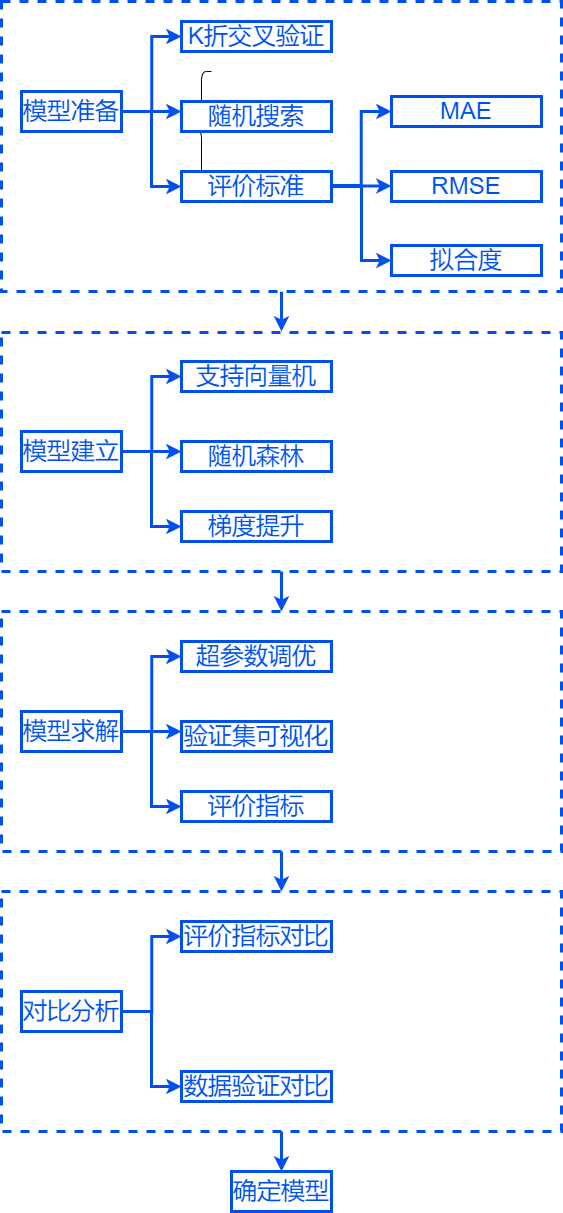

The diagram above was exported from draw.io. Its source (the exported page's mxGraphModel, read from the mxfile embedded in the PNG):
<mxGraphModel dx="1751" dy="2194" grid="0" gridSize="10" guides="1" tooltips="1" connect="1" arrows="1" fold="1" page="1" pageScale="1" pageWidth="827" pageHeight="1169" background="#ffffff" math="0" shadow="0">
  <root>
    <mxCell id="0" />
    <mxCell id="1" parent="0" />
    <mxCell id="71" style="edgeStyle=none;html=1;fontSize=24;fontColor=#0050EF;strokeColor=#0050EF;strokeWidth=3;" edge="1" parent="1" source="70">
      <mxGeometry relative="1" as="geometry">
        <mxPoint x="640" y="330" as="targetPoint" />
      </mxGeometry>
    </mxCell>
    <mxCell id="70" value="" style="rounded=0;whiteSpace=wrap;html=1;dashed=1;fontSize=24;fontColor=#0050EF;strokeColor=#0050EF;strokeWidth=3;fillColor=#FFFFFF;" vertex="1" parent="1">
      <mxGeometry x="360" width="560" height="290" as="geometry" />
    </mxCell>
    <mxCell id="6" value="" style="shape=curlyBracket;whiteSpace=wrap;html=1;rounded=1;fontSize=24;fillColor=#0050EF;size=0.5;" vertex="1" parent="1">
      <mxGeometry x="550" y="70" width="20" height="120" as="geometry" />
    </mxCell>
    <mxCell id="32" value="&lt;font color=&quot;#0050ef&quot;&gt;模型准备&lt;/font&gt;" style="whiteSpace=wrap;html=1;fontSize=24;strokeColor=#0050EF;strokeWidth=3;fillColor=#FFFFFF;" vertex="1" parent="1">
      <mxGeometry x="380" y="90" width="100" height="40" as="geometry" />
    </mxCell>
    <mxCell id="33" value="&lt;font color=&quot;#0050ef&quot;&gt;随机搜索&lt;/font&gt;" style="whiteSpace=wrap;html=1;fontSize=24;strokeColor=#0050EF;strokeWidth=3;fillColor=#FFFFFF;" vertex="1" parent="1">
      <mxGeometry x="540" y="100" width="150" height="30" as="geometry" />
    </mxCell>
    <mxCell id="34" value="" style="edgeStyle=elbowEdgeStyle;elbow=horizontal;html=1;rounded=0;fontSize=24;strokeColor=#0050EF;strokeWidth=3;" edge="1" parent="1" source="32" target="33">
      <mxGeometry relative="1" as="geometry">
        <Array as="points">
          <mxPoint x="520" y="110" />
        </Array>
      </mxGeometry>
    </mxCell>
    <mxCell id="35" value="&lt;font color=&quot;#0050ef&quot;&gt;评价标准&lt;/font&gt;" style="whiteSpace=wrap;html=1;fontSize=24;strokeColor=#0050EF;strokeWidth=3;fillColor=#FFFFFF;" vertex="1" parent="1">
      <mxGeometry x="540" y="170" width="150" height="30" as="geometry" />
    </mxCell>
    <mxCell id="36" value="" style="edgeStyle=elbowEdgeStyle;elbow=horizontal;html=1;rounded=0;fontSize=24;strokeColor=#0050EF;strokeWidth=3;" edge="1" parent="1" source="32" target="35">
      <mxGeometry relative="1" as="geometry">
        <Array as="points">
          <mxPoint x="510" y="160" />
        </Array>
      </mxGeometry>
    </mxCell>
    <mxCell id="37" value="" style="edgeStyle=elbowEdgeStyle;elbow=horizontal;html=1;rounded=0;fontSize=24;strokeColor=#0050EF;strokeWidth=3;" edge="1" target="38" source="32" parent="1">
      <mxGeometry relative="1" as="geometry">
        <mxPoint x="760" y="320" as="sourcePoint" />
      </mxGeometry>
    </mxCell>
    <mxCell id="38" value="&lt;font color=&quot;#0050ef&quot;&gt;K折交叉验证&lt;/font&gt;" style="whiteSpace=wrap;html=1;fontSize=24;strokeColor=#0050EF;strokeWidth=3;fillColor=#FFFFFF;" vertex="1" parent="1">
      <mxGeometry x="540" y="20" width="150" height="30" as="geometry" />
    </mxCell>
    <mxCell id="55" value="" style="edgeStyle=elbowEdgeStyle;elbow=horizontal;html=1;rounded=0;fontSize=24;strokeColor=#0050EF;strokeWidth=3;" edge="1" parent="1">
      <mxGeometry relative="1" as="geometry">
        <mxPoint x="690" y="185" as="sourcePoint" />
        <mxPoint x="750" y="110" as="targetPoint" />
      </mxGeometry>
    </mxCell>
    <mxCell id="56" value="" style="edgeStyle=elbowEdgeStyle;elbow=horizontal;html=1;rounded=0;fontSize=24;strokeColor=#0050EF;strokeWidth=3;" edge="1" parent="1">
      <mxGeometry relative="1" as="geometry">
        <mxPoint x="690" y="184" as="sourcePoint" />
        <mxPoint x="750" y="259" as="targetPoint" />
        <Array as="points">
          <mxPoint x="720" y="234" />
        </Array>
      </mxGeometry>
    </mxCell>
    <mxCell id="57" value="" style="edgeStyle=elbowEdgeStyle;elbow=horizontal;html=1;rounded=0;fontSize=24;strokeColor=#0050EF;strokeWidth=3;" edge="1" parent="1">
      <mxGeometry relative="1" as="geometry">
        <mxPoint x="690" y="184.5" as="sourcePoint" />
        <mxPoint x="750" y="184.5" as="targetPoint" />
        <Array as="points">
          <mxPoint x="730" y="184.5" />
        </Array>
      </mxGeometry>
    </mxCell>
    <mxCell id="58" value="&lt;font color=&quot;#0050ef&quot;&gt;MAE&lt;/font&gt;" style="whiteSpace=wrap;html=1;fontSize=24;strokeColor=#0050EF;strokeWidth=3;fillColor=#FFFFFF;" vertex="1" parent="1">
      <mxGeometry x="750" y="95" width="150" height="30" as="geometry" />
    </mxCell>
    <mxCell id="59" value="&lt;font color=&quot;#0050ef&quot;&gt;RMSE&lt;/font&gt;" style="whiteSpace=wrap;html=1;fontSize=24;strokeColor=#0050EF;strokeWidth=3;fillColor=#FFFFFF;" vertex="1" parent="1">
      <mxGeometry x="750" y="170" width="150" height="30" as="geometry" />
    </mxCell>
    <mxCell id="60" value="&lt;font color=&quot;#0050ef&quot;&gt;拟合度&lt;/font&gt;" style="whiteSpace=wrap;html=1;fontSize=24;strokeColor=#0050EF;strokeWidth=3;fillColor=#FFFFFF;" vertex="1" parent="1">
      <mxGeometry x="750" y="244" width="150" height="30" as="geometry" />
    </mxCell>
    <mxCell id="101" value="" style="group" vertex="1" connectable="0" parent="1">
      <mxGeometry x="380" y="360" width="540" height="260" as="geometry" />
    </mxCell>
    <mxCell id="102" value="" style="rounded=0;whiteSpace=wrap;html=1;dashed=1;fontSize=24;fontColor=#0050EF;strokeColor=#0050EF;strokeWidth=3;fillColor=#FFFFFF;" vertex="1" parent="101">
      <mxGeometry x="-20" y="-29" width="560" height="239" as="geometry" />
    </mxCell>
    <mxCell id="94" value="&lt;font color=&quot;#0050ef&quot;&gt;模型建立&lt;/font&gt;" style="whiteSpace=wrap;html=1;fontSize=24;strokeColor=#0050EF;strokeWidth=3;fillColor=#FFFFFF;" vertex="1" parent="101">
      <mxGeometry y="70" width="100" height="40" as="geometry" />
    </mxCell>
    <mxCell id="95" value="" style="edgeStyle=elbowEdgeStyle;elbow=horizontal;html=1;rounded=0;fontSize=24;strokeColor=#0050EF;strokeWidth=3;" edge="1" source="94" target="100" parent="101">
      <mxGeometry relative="1" as="geometry">
        <mxPoint x="380" y="300" as="sourcePoint" />
      </mxGeometry>
    </mxCell>
    <mxCell id="96" value="" style="edgeStyle=elbowEdgeStyle;elbow=horizontal;html=1;rounded=0;fontSize=24;strokeColor=#0050EF;strokeWidth=3;" edge="1" source="94" target="99" parent="101">
      <mxGeometry relative="1" as="geometry">
        <Array as="points">
          <mxPoint x="140" y="90" />
        </Array>
      </mxGeometry>
    </mxCell>
    <mxCell id="97" value="" style="edgeStyle=elbowEdgeStyle;elbow=horizontal;html=1;rounded=0;fontSize=24;strokeColor=#0050EF;strokeWidth=3;" edge="1" source="94" target="98" parent="101">
      <mxGeometry relative="1" as="geometry">
        <Array as="points">
          <mxPoint x="130" y="140" />
        </Array>
      </mxGeometry>
    </mxCell>
    <mxCell id="98" value="&lt;font color=&quot;#0050ef&quot;&gt;梯度提升&lt;/font&gt;" style="whiteSpace=wrap;html=1;fontSize=24;strokeColor=#0050EF;strokeWidth=3;fillColor=#FFFFFF;" vertex="1" parent="101">
      <mxGeometry x="160" y="150" width="150" height="30" as="geometry" />
    </mxCell>
    <mxCell id="99" value="&lt;font color=&quot;#0050ef&quot;&gt;随机森林&lt;/font&gt;" style="whiteSpace=wrap;html=1;fontSize=24;strokeColor=#0050EF;strokeWidth=3;fillColor=#FFFFFF;" vertex="1" parent="101">
      <mxGeometry x="160" y="80" width="150" height="30" as="geometry" />
    </mxCell>
    <mxCell id="100" value="&lt;font color=&quot;#0050ef&quot;&gt;支持向量机&lt;/font&gt;" style="whiteSpace=wrap;html=1;fontSize=24;strokeColor=#0050EF;strokeWidth=3;fillColor=#FFFFFF;" vertex="1" parent="101">
      <mxGeometry x="160" width="150" height="30" as="geometry" />
    </mxCell>
    <mxCell id="103" style="edgeStyle=none;html=1;fontSize=24;fontColor=#0050EF;strokeColor=#0050EF;strokeWidth=3;" edge="1" parent="1" source="102">
      <mxGeometry relative="1" as="geometry">
        <mxPoint x="640" y="610" as="targetPoint" />
      </mxGeometry>
    </mxCell>
    <mxCell id="104" value="" style="group" vertex="1" connectable="0" parent="1">
      <mxGeometry x="380" y="640" width="540" height="570" as="geometry" />
    </mxCell>
    <mxCell id="105" value="" style="rounded=0;whiteSpace=wrap;html=1;dashed=1;fontSize=24;fontColor=#0050EF;strokeColor=#0050EF;strokeWidth=3;fillColor=#FFFFFF;" vertex="1" parent="104">
      <mxGeometry x="-20" y="-30" width="560" height="240" as="geometry" />
    </mxCell>
    <mxCell id="106" value="&lt;font color=&quot;#0050ef&quot;&gt;模型求解&lt;/font&gt;" style="whiteSpace=wrap;html=1;fontSize=24;strokeColor=#0050EF;strokeWidth=3;fillColor=#FFFFFF;" vertex="1" parent="104">
      <mxGeometry y="70" width="100" height="40" as="geometry" />
    </mxCell>
    <mxCell id="107" value="" style="edgeStyle=elbowEdgeStyle;elbow=horizontal;html=1;rounded=0;fontSize=24;strokeColor=#0050EF;strokeWidth=3;" edge="1" parent="104" source="106" target="112">
      <mxGeometry relative="1" as="geometry">
        <mxPoint x="380" y="300" as="sourcePoint" />
      </mxGeometry>
    </mxCell>
    <mxCell id="108" value="" style="edgeStyle=elbowEdgeStyle;elbow=horizontal;html=1;rounded=0;fontSize=24;strokeColor=#0050EF;strokeWidth=3;" edge="1" parent="104" source="106" target="111">
      <mxGeometry relative="1" as="geometry">
        <Array as="points">
          <mxPoint x="140" y="90" />
        </Array>
      </mxGeometry>
    </mxCell>
    <mxCell id="109" value="" style="edgeStyle=elbowEdgeStyle;elbow=horizontal;html=1;rounded=0;fontSize=24;strokeColor=#0050EF;strokeWidth=3;" edge="1" parent="104" source="106" target="110">
      <mxGeometry relative="1" as="geometry">
        <Array as="points">
          <mxPoint x="130" y="165" />
          <mxPoint x="130" y="130" />
          <mxPoint x="140" y="240" />
          <mxPoint x="130" y="140" />
        </Array>
      </mxGeometry>
    </mxCell>
    <mxCell id="110" value="&lt;font color=&quot;#0050ef&quot;&gt;评价指标&lt;/font&gt;" style="whiteSpace=wrap;html=1;fontSize=24;strokeColor=#0050EF;strokeWidth=3;fillColor=#FFFFFF;" vertex="1" parent="104">
      <mxGeometry x="160" y="150" width="150" height="30" as="geometry" />
    </mxCell>
    <mxCell id="111" value="&lt;font color=&quot;#0050ef&quot;&gt;验证集可视化&lt;/font&gt;" style="whiteSpace=wrap;html=1;fontSize=24;strokeColor=#0050EF;strokeWidth=3;fillColor=#FFFFFF;" vertex="1" parent="104">
      <mxGeometry x="160" y="80" width="150" height="30" as="geometry" />
    </mxCell>
    <mxCell id="112" value="&lt;font color=&quot;#0050ef&quot;&gt;超参数调优&lt;/font&gt;" style="whiteSpace=wrap;html=1;fontSize=24;strokeColor=#0050EF;strokeWidth=3;fillColor=#FFFFFF;" vertex="1" parent="104">
      <mxGeometry x="160" width="150" height="30" as="geometry" />
    </mxCell>
    <mxCell id="118" value="" style="group" vertex="1" connectable="0" parent="104">
      <mxGeometry y="280" width="540" height="290" as="geometry" />
    </mxCell>
    <mxCell id="119" value="" style="rounded=0;whiteSpace=wrap;html=1;dashed=1;fontSize=24;fontColor=#0050EF;strokeColor=#0050EF;strokeWidth=3;fillColor=#FFFFFF;" vertex="1" parent="118">
      <mxGeometry x="-20" y="-30" width="560" height="240" as="geometry" />
    </mxCell>
    <mxCell id="120" value="&lt;font color=&quot;#0050ef&quot;&gt;对比分析&lt;/font&gt;" style="whiteSpace=wrap;html=1;fontSize=24;strokeColor=#0050EF;strokeWidth=3;fillColor=#FFFFFF;" vertex="1" parent="118">
      <mxGeometry y="70" width="100" height="40" as="geometry" />
    </mxCell>
    <mxCell id="121" value="" style="edgeStyle=elbowEdgeStyle;elbow=horizontal;html=1;rounded=0;fontSize=24;strokeColor=#0050EF;strokeWidth=3;" edge="1" parent="118" source="120" target="126">
      <mxGeometry relative="1" as="geometry">
        <mxPoint x="380" y="300" as="sourcePoint" />
      </mxGeometry>
    </mxCell>
    <mxCell id="123" value="" style="edgeStyle=elbowEdgeStyle;elbow=horizontal;html=1;rounded=0;fontSize=24;strokeColor=#0050EF;strokeWidth=3;" edge="1" parent="118" source="120" target="124">
      <mxGeometry relative="1" as="geometry">
        <Array as="points">
          <mxPoint x="130" y="90" />
          <mxPoint x="130" y="165" />
          <mxPoint x="130" y="130" />
          <mxPoint x="140" y="240" />
          <mxPoint x="130" y="140" />
        </Array>
      </mxGeometry>
    </mxCell>
    <mxCell id="124" value="&lt;font color=&quot;#0050ef&quot;&gt;数据验证对比&lt;/font&gt;" style="whiteSpace=wrap;html=1;fontSize=24;strokeColor=#0050EF;strokeWidth=3;fillColor=#FFFFFF;" vertex="1" parent="118">
      <mxGeometry x="160" y="150" width="150" height="30" as="geometry" />
    </mxCell>
    <mxCell id="126" value="&lt;font color=&quot;#0050ef&quot;&gt;评价指标对比&lt;/font&gt;" style="whiteSpace=wrap;html=1;fontSize=24;strokeColor=#0050EF;strokeWidth=3;fillColor=#FFFFFF;" vertex="1" parent="118">
      <mxGeometry x="160" width="150" height="30" as="geometry" />
    </mxCell>
    <mxCell id="129" value="&lt;font color=&quot;#0050ef&quot;&gt;确定模型&lt;/font&gt;" style="whiteSpace=wrap;html=1;fontSize=24;strokeColor=#0050EF;strokeWidth=3;fillColor=#FFFFFF;" vertex="1" parent="118">
      <mxGeometry x="210" y="250" width="100" height="40" as="geometry" />
    </mxCell>
    <mxCell id="117" style="edgeStyle=none;html=1;fontSize=24;fontColor=#0050EF;strokeColor=#0050EF;strokeWidth=3;" edge="1" parent="1" source="105">
      <mxGeometry relative="1" as="geometry">
        <mxPoint x="640" y="890" as="targetPoint" />
      </mxGeometry>
    </mxCell>
    <mxCell id="128" style="edgeStyle=none;html=1;fontSize=24;fontColor=#0050EF;strokeColor=#0050EF;strokeWidth=3;" edge="1" parent="1" source="119">
      <mxGeometry relative="1" as="geometry">
        <mxPoint x="640" y="1170" as="targetPoint" />
      </mxGeometry>
    </mxCell>
  </root>
</mxGraphModel>